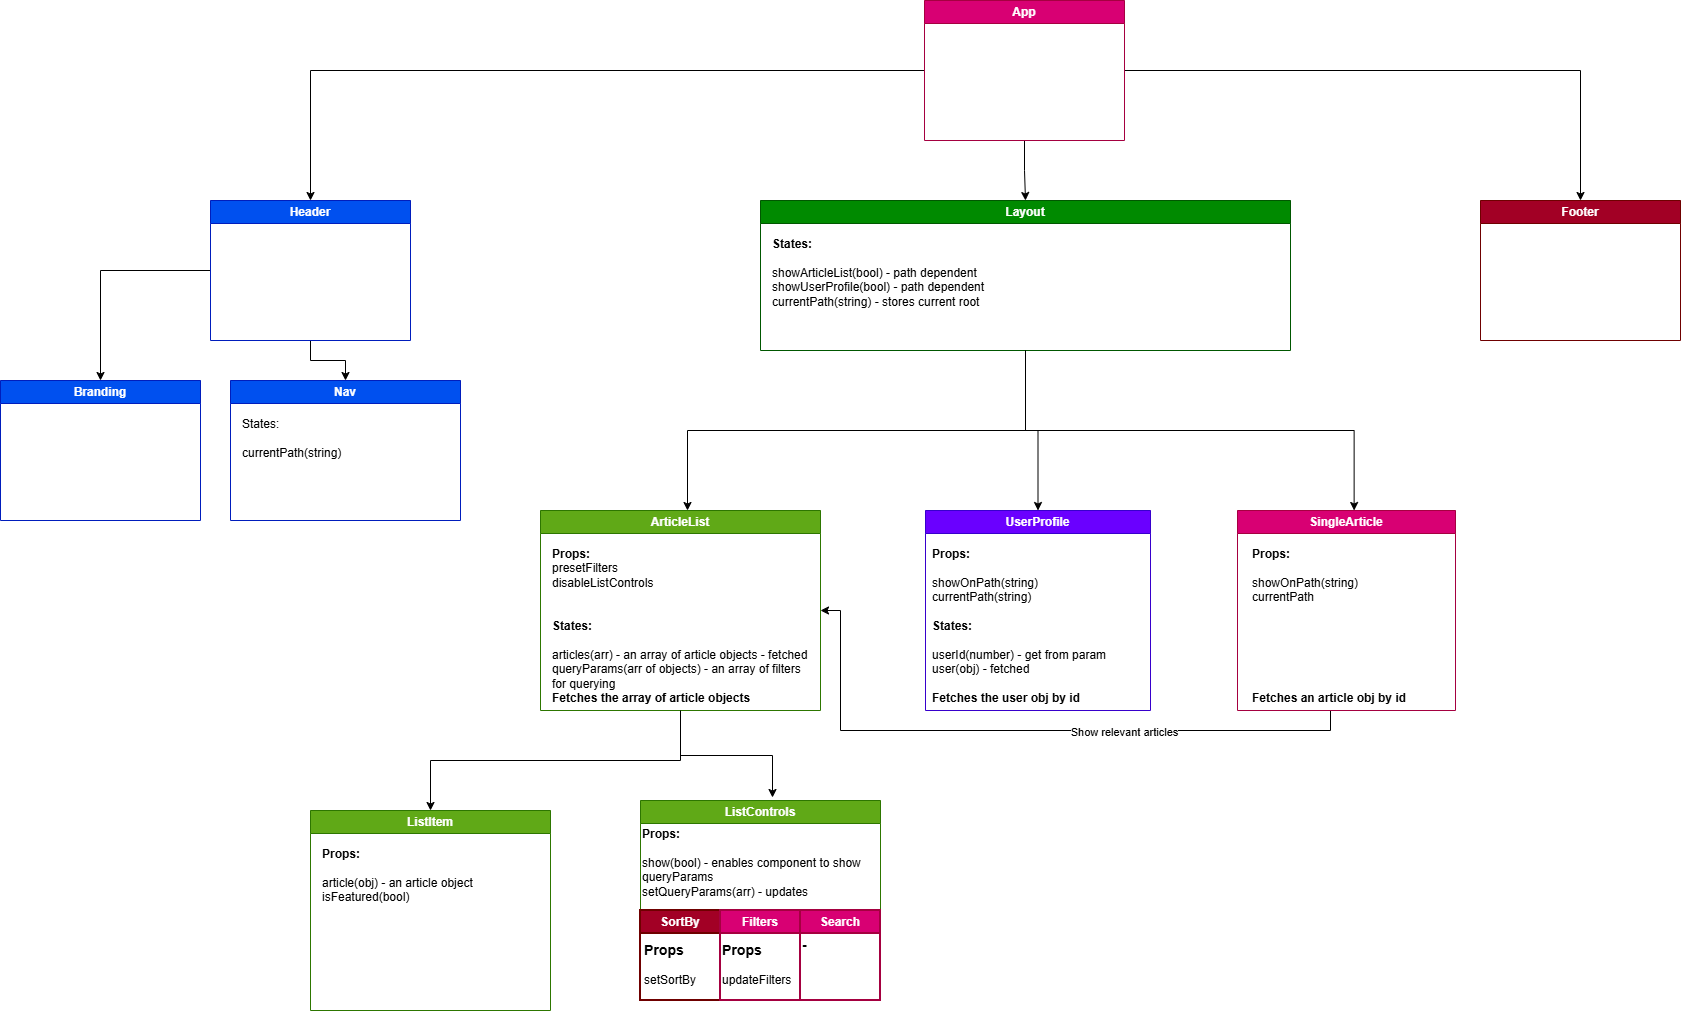

The diagram above was exported from draw.io. Its source (the exported page's mxGraphModel, read from the mxfile embedded in the PNG):
<mxGraphModel dx="2610" dy="1014" grid="1" gridSize="10" guides="1" tooltips="1" connect="1" arrows="1" fold="1" page="1" pageScale="1" pageWidth="827" pageHeight="1169" math="0" shadow="0">
  <root>
    <mxCell id="0" />
    <mxCell id="1" parent="0" />
    <mxCell id="xZk_iPwpQ_DqKNLEQ03R-12" edge="1" parent="1" source="xZk_iPwpQ_DqKNLEQ03R-5" style="edgeStyle=orthogonalEdgeStyle;rounded=0;orthogonalLoop=1;jettySize=auto;html=1;entryX=0.5;entryY=0;entryDx=0;entryDy=0;" target="xZk_iPwpQ_DqKNLEQ03R-6">
      <mxGeometry relative="1" as="geometry" />
    </mxCell>
    <mxCell id="xZk_iPwpQ_DqKNLEQ03R-13" edge="1" parent="1" source="xZk_iPwpQ_DqKNLEQ03R-5" style="edgeStyle=orthogonalEdgeStyle;rounded=0;orthogonalLoop=1;jettySize=auto;html=1;entryX=0.5;entryY=0;entryDx=0;entryDy=0;" target="xZk_iPwpQ_DqKNLEQ03R-8">
      <mxGeometry relative="1" as="geometry" />
    </mxCell>
    <mxCell id="xZk_iPwpQ_DqKNLEQ03R-14" edge="1" parent="1" source="xZk_iPwpQ_DqKNLEQ03R-5" style="edgeStyle=orthogonalEdgeStyle;rounded=0;orthogonalLoop=1;jettySize=auto;html=1;exitX=0.5;exitY=1;exitDx=0;exitDy=0;entryX=0.5;entryY=0;entryDx=0;entryDy=0;" target="xZk_iPwpQ_DqKNLEQ03R-7">
      <mxGeometry relative="1" as="geometry" />
    </mxCell>
    <mxCell id="xZk_iPwpQ_DqKNLEQ03R-5" parent="1" style="swimlane;whiteSpace=wrap;html=1;fillColor=#d80073;fontColor=#ffffff;strokeColor=#A50040;" value="App" vertex="1">
      <mxGeometry height="140" width="200" x="314" y="20" as="geometry" />
    </mxCell>
    <mxCell id="xZk_iPwpQ_DqKNLEQ03R-16" edge="1" parent="1" source="xZk_iPwpQ_DqKNLEQ03R-6" style="edgeStyle=orthogonalEdgeStyle;rounded=0;orthogonalLoop=1;jettySize=auto;html=1;entryX=0.5;entryY=0;entryDx=0;entryDy=0;" target="xZk_iPwpQ_DqKNLEQ03R-10">
      <mxGeometry relative="1" as="geometry" />
    </mxCell>
    <mxCell id="xZk_iPwpQ_DqKNLEQ03R-17" edge="1" parent="1" source="xZk_iPwpQ_DqKNLEQ03R-6" style="edgeStyle=orthogonalEdgeStyle;rounded=0;orthogonalLoop=1;jettySize=auto;html=1;" target="xZk_iPwpQ_DqKNLEQ03R-11">
      <mxGeometry relative="1" as="geometry" />
    </mxCell>
    <mxCell id="xZk_iPwpQ_DqKNLEQ03R-6" parent="1" style="swimlane;whiteSpace=wrap;html=1;fillColor=#0050ef;fontColor=#ffffff;strokeColor=#001DBC;startSize=23;" value="Header" vertex="1">
      <mxGeometry height="140" width="200" x="-400" y="220" as="geometry" />
    </mxCell>
    <mxCell id="xZk_iPwpQ_DqKNLEQ03R-29" edge="1" parent="1" source="xZk_iPwpQ_DqKNLEQ03R-7" style="edgeStyle=orthogonalEdgeStyle;rounded=0;orthogonalLoop=1;jettySize=auto;html=1;entryX=0.5;entryY=0;entryDx=0;entryDy=0;" target="xZk_iPwpQ_DqKNLEQ03R-27">
      <mxGeometry relative="1" as="geometry" />
    </mxCell>
    <mxCell id="xZk_iPwpQ_DqKNLEQ03R-7" parent="1" style="swimlane;whiteSpace=wrap;html=1;fillColor=#008a00;fontColor=#ffffff;strokeColor=#005700;" value="Layout" vertex="1">
      <mxGeometry height="150" width="530" x="150" y="220" as="geometry" />
    </mxCell>
    <mxCell id="xZk_iPwpQ_DqKNLEQ03R-20" parent="xZk_iPwpQ_DqKNLEQ03R-7" style="text;html=1;whiteSpace=wrap;strokeColor=none;fillColor=none;align=left;verticalAlign=top;rounded=0;" value="&lt;b&gt;States:&lt;/b&gt;&lt;div&gt;&lt;br&gt;&lt;/div&gt;&lt;div&gt;showArticleList(bool) - path dependent&lt;/div&gt;&lt;div&gt;showUserProfile(bool) - path dependent&lt;/div&gt;&lt;div&gt;currentPath(string) - stores current root&lt;/div&gt;" vertex="1">
      <mxGeometry height="100" width="220" x="10" y="30" as="geometry" />
    </mxCell>
    <mxCell id="xZk_iPwpQ_DqKNLEQ03R-8" parent="1" style="swimlane;whiteSpace=wrap;html=1;fillColor=#a20025;fontColor=#ffffff;strokeColor=#6F0000;" value="Footer" vertex="1">
      <mxGeometry height="140" width="200" x="870" y="220" as="geometry" />
    </mxCell>
    <mxCell id="xZk_iPwpQ_DqKNLEQ03R-10" parent="1" style="swimlane;whiteSpace=wrap;html=1;fillColor=#0050ef;fontColor=#ffffff;strokeColor=#001DBC;startSize=23;" value="Branding" vertex="1">
      <mxGeometry height="140" width="200" x="-610" y="400" as="geometry" />
    </mxCell>
    <mxCell id="xZk_iPwpQ_DqKNLEQ03R-11" parent="1" style="swimlane;whiteSpace=wrap;html=1;fillColor=#0050ef;fontColor=#ffffff;strokeColor=#001DBC;startSize=23;" value="Nav" vertex="1">
      <mxGeometry height="140" width="230" x="-380" y="400" as="geometry" />
    </mxCell>
    <mxCell id="xZk_iPwpQ_DqKNLEQ03R-19" parent="xZk_iPwpQ_DqKNLEQ03R-11" style="text;html=1;whiteSpace=wrap;strokeColor=none;fillColor=none;align=left;verticalAlign=top;rounded=0;" value="States:&lt;div&gt;&lt;br&gt;&lt;/div&gt;&lt;div&gt;currentPath(string)&lt;/div&gt;" vertex="1">
      <mxGeometry height="100" width="220" x="10" y="30" as="geometry" />
    </mxCell>
    <mxCell id="xZk_iPwpQ_DqKNLEQ03R-25" edge="1" parent="1" source="xZk_iPwpQ_DqKNLEQ03R-21" style="edgeStyle=orthogonalEdgeStyle;rounded=0;orthogonalLoop=1;jettySize=auto;html=1;entryX=0.5;entryY=0;entryDx=0;entryDy=0;" target="xZk_iPwpQ_DqKNLEQ03R-22">
      <mxGeometry relative="1" as="geometry" />
    </mxCell>
    <mxCell id="xZk_iPwpQ_DqKNLEQ03R-21" parent="1" style="swimlane;whiteSpace=wrap;html=1;fillColor=#60a917;fontColor=#ffffff;strokeColor=#2D7600;" value="ArticleList" vertex="1">
      <mxGeometry height="200" width="280" x="-70" y="530" as="geometry" />
    </mxCell>
    <mxCell id="xZk_iPwpQ_DqKNLEQ03R-35" parent="xZk_iPwpQ_DqKNLEQ03R-21" style="text;html=1;whiteSpace=wrap;strokeColor=none;fillColor=none;align=left;verticalAlign=top;rounded=0;" value="&lt;b&gt;Props:&lt;/b&gt;&lt;div&gt;presetFilters&lt;/div&gt;&lt;div&gt;disableListControls&lt;/div&gt;&lt;div&gt;&lt;br&gt;&lt;/div&gt;&lt;div&gt;&lt;br&gt;&lt;/div&gt;&lt;div&gt;&lt;b&gt;States:&lt;/b&gt;&lt;/div&gt;&lt;div&gt;&lt;br&gt;&lt;/div&gt;&lt;div&gt;articles(arr) - an array of article objects - fetched&lt;/div&gt;&lt;div&gt;queryParams(arr of objects) - an array of filters for querying&lt;br&gt;&lt;/div&gt;&lt;div&gt;&lt;b&gt;Fetches the array of article objects&lt;/b&gt;&lt;/div&gt;" vertex="1">
      <mxGeometry height="170" width="260" x="10" y="30" as="geometry" />
    </mxCell>
    <mxCell id="xZk_iPwpQ_DqKNLEQ03R-22" parent="1" style="swimlane;whiteSpace=wrap;html=1;fillColor=#60a917;strokeColor=#2D7600;fontColor=#ffffff;" value="ListItem" vertex="1">
      <mxGeometry height="200" width="240" x="-300" y="830" as="geometry" />
    </mxCell>
    <mxCell id="xZk_iPwpQ_DqKNLEQ03R-32" parent="xZk_iPwpQ_DqKNLEQ03R-22" style="text;html=1;whiteSpace=wrap;strokeColor=none;fillColor=none;align=left;verticalAlign=top;rounded=0;" value="&lt;b&gt;Props:&lt;/b&gt;&lt;div&gt;&lt;br&gt;&lt;/div&gt;&lt;div&gt;article(obj) - an article object&lt;/div&gt;&lt;div&gt;isFeatured(bool)&lt;/div&gt;" vertex="1">
      <mxGeometry height="140" width="220" x="10" y="30" as="geometry" />
    </mxCell>
    <mxCell id="xZk_iPwpQ_DqKNLEQ03R-23" parent="1" style="swimlane;whiteSpace=wrap;html=1;fillColor=#60a917;strokeColor=#2D7600;fontColor=#ffffff;" value="ListControls" vertex="1">
      <mxGeometry height="200" width="240" x="30" y="820" as="geometry" />
    </mxCell>
    <mxCell id="xZk_iPwpQ_DqKNLEQ03R-36" parent="xZk_iPwpQ_DqKNLEQ03R-23" style="text;html=1;whiteSpace=wrap;strokeColor=none;fillColor=none;align=left;verticalAlign=top;rounded=0;" value="&lt;b&gt;Props:&lt;/b&gt;&lt;div&gt;&lt;br&gt;&lt;/div&gt;&lt;div&gt;show(bool) - enables component to show&lt;/div&gt;&lt;div&gt;queryParams&lt;/div&gt;&lt;div&gt;setQueryParams(arr) - updates&amp;nbsp;&lt;/div&gt;" vertex="1">
      <mxGeometry height="80" width="230" y="20" as="geometry" />
    </mxCell>
    <mxCell id="xZk_iPwpQ_DqKNLEQ03R-39" parent="xZk_iPwpQ_DqKNLEQ03R-23" style="swimlane;whiteSpace=wrap;html=1;fillColor=#a20025;fontColor=#ffffff;strokeColor=#6F0000;strokeWidth=2;" value="SortBy" vertex="1">
      <mxGeometry height="90" width="80" y="110" as="geometry">
        <mxRectangle height="30" width="80" x="294" y="30" as="alternateBounds" />
      </mxGeometry>
    </mxCell>
    <mxCell id="xZk_iPwpQ_DqKNLEQ03R-40" parent="xZk_iPwpQ_DqKNLEQ03R-39" style="text;html=1;whiteSpace=wrap;overflow=hidden;rounded=0;" value="&lt;h3 style=&quot;margin-top: 0px;&quot;&gt;Props&lt;/h3&gt;&lt;p&gt;setSortBy&lt;/p&gt;" vertex="1">
      <mxGeometry height="60" width="76" x="2" y="25" as="geometry" />
    </mxCell>
    <mxCell id="xZk_iPwpQ_DqKNLEQ03R-41" parent="xZk_iPwpQ_DqKNLEQ03R-23" style="swimlane;whiteSpace=wrap;html=1;fillColor=#d80073;fontColor=#ffffff;strokeColor=#A50040;strokeWidth=2;" value="Filters" vertex="1">
      <mxGeometry height="90" width="80" x="80" y="110" as="geometry">
        <mxRectangle height="90" width="70" x="140" y="45" as="alternateBounds" />
      </mxGeometry>
    </mxCell>
    <mxCell id="xZk_iPwpQ_DqKNLEQ03R-42" parent="xZk_iPwpQ_DqKNLEQ03R-41" style="text;html=1;whiteSpace=wrap;overflow=hidden;rounded=0;" value="&lt;h3 style=&quot;margin-top: 0px;&quot;&gt;Props&lt;/h3&gt;&lt;p&gt;updateFilters&lt;/p&gt;" vertex="1">
      <mxGeometry height="65" width="80" y="25" as="geometry" />
    </mxCell>
    <mxCell id="xZk_iPwpQ_DqKNLEQ03R-43" parent="xZk_iPwpQ_DqKNLEQ03R-23" style="swimlane;whiteSpace=wrap;html=1;fillColor=#d80073;fontColor=#ffffff;strokeColor=#A50040;strokeWidth=2;" value="Search" vertex="1">
      <mxGeometry height="90" width="80" x="160" y="110" as="geometry">
        <mxRectangle height="90" width="70" x="140" y="45" as="alternateBounds" />
      </mxGeometry>
    </mxCell>
    <mxCell id="xZk_iPwpQ_DqKNLEQ03R-44" parent="xZk_iPwpQ_DqKNLEQ03R-43" style="text;html=1;whiteSpace=wrap;overflow=hidden;rounded=0;" value="&lt;h3 style=&quot;margin-top: 0px;&quot;&gt;-&lt;/h3&gt;" vertex="1">
      <mxGeometry height="70" width="80" y="20" as="geometry" />
    </mxCell>
    <mxCell id="xZk_iPwpQ_DqKNLEQ03R-24" edge="1" parent="1" source="xZk_iPwpQ_DqKNLEQ03R-7" style="edgeStyle=orthogonalEdgeStyle;rounded=0;orthogonalLoop=1;jettySize=auto;html=1;entryX=0.525;entryY=0;entryDx=0;entryDy=0;entryPerimeter=0;" target="xZk_iPwpQ_DqKNLEQ03R-21">
      <mxGeometry relative="1" as="geometry" />
    </mxCell>
    <mxCell id="xZk_iPwpQ_DqKNLEQ03R-26" edge="1" parent="1" source="xZk_iPwpQ_DqKNLEQ03R-21" style="edgeStyle=orthogonalEdgeStyle;rounded=0;orthogonalLoop=1;jettySize=auto;html=1;entryX=0.55;entryY=-0.015;entryDx=0;entryDy=0;entryPerimeter=0;" target="xZk_iPwpQ_DqKNLEQ03R-23">
      <mxGeometry relative="1" as="geometry" />
    </mxCell>
    <mxCell id="xZk_iPwpQ_DqKNLEQ03R-27" parent="1" style="swimlane;whiteSpace=wrap;html=1;fillColor=#6a00ff;fontColor=#ffffff;strokeColor=#3700CC;" value="UserProfile" vertex="1">
      <mxGeometry height="200" width="225" x="315" y="530" as="geometry" />
    </mxCell>
    <mxCell id="xZk_iPwpQ_DqKNLEQ03R-37" parent="xZk_iPwpQ_DqKNLEQ03R-27" style="text;html=1;whiteSpace=wrap;strokeColor=none;fillColor=none;align=left;verticalAlign=top;rounded=0;" value="&lt;b&gt;Props:&lt;/b&gt;&lt;div&gt;&lt;br&gt;&lt;/div&gt;&lt;div&gt;showOnPath(string)&lt;/div&gt;&lt;div&gt;currentPath(string)&lt;/div&gt;&lt;div&gt;&lt;b&gt;&lt;br&gt;&lt;/b&gt;&lt;/div&gt;&lt;div&gt;&lt;b&gt;States:&lt;/b&gt;&lt;/div&gt;&lt;div&gt;&lt;br&gt;&lt;/div&gt;&lt;div&gt;userId(number) - get from param&lt;/div&gt;&lt;div&gt;user(obj) - fetched&lt;/div&gt;&lt;div&gt;&lt;br&gt;&lt;/div&gt;&lt;div&gt;&lt;b&gt;Fetches the user obj by id&lt;/b&gt;&lt;/div&gt;" vertex="1">
      <mxGeometry height="160" width="205" x="5" y="30" as="geometry" />
    </mxCell>
    <mxCell id="xZk_iPwpQ_DqKNLEQ03R-33" edge="1" parent="1" source="xZk_iPwpQ_DqKNLEQ03R-28" style="edgeStyle=orthogonalEdgeStyle;rounded=0;orthogonalLoop=1;jettySize=auto;html=1;entryX=1;entryY=0.5;entryDx=0;entryDy=0;" target="xZk_iPwpQ_DqKNLEQ03R-21">
      <mxGeometry relative="1" as="geometry">
        <Array as="points">
          <mxPoint x="720" y="750" />
          <mxPoint x="230" y="750" />
          <mxPoint x="230" y="630" />
        </Array>
      </mxGeometry>
    </mxCell>
    <mxCell id="xZk_iPwpQ_DqKNLEQ03R-34" connectable="0" parent="xZk_iPwpQ_DqKNLEQ03R-33" style="edgeLabel;html=1;align=center;verticalAlign=middle;resizable=0;points=[];" value="Show relevant articles" vertex="1">
      <mxGeometry relative="1" x="-0.3053" y="1" as="geometry">
        <mxPoint as="offset" />
      </mxGeometry>
    </mxCell>
    <mxCell id="xZk_iPwpQ_DqKNLEQ03R-28" parent="1" style="swimlane;whiteSpace=wrap;html=1;fillColor=#d80073;fontColor=#ffffff;strokeColor=#A50040;" value="SingleArticle" vertex="1">
      <mxGeometry height="200" width="218" x="627" y="530" as="geometry" />
    </mxCell>
    <mxCell id="xZk_iPwpQ_DqKNLEQ03R-38" parent="xZk_iPwpQ_DqKNLEQ03R-28" style="text;html=1;whiteSpace=wrap;strokeColor=none;fillColor=none;align=left;verticalAlign=top;rounded=0;" value="&lt;div&gt;&lt;b style=&quot;background-color: transparent; color: light-dark(rgb(0, 0, 0), rgb(255, 255, 255));&quot;&gt;Props:&lt;/b&gt;&lt;/div&gt;&lt;div&gt;&lt;b style=&quot;background-color: transparent; color: light-dark(rgb(0, 0, 0), rgb(255, 255, 255));&quot;&gt;&lt;br&gt;&lt;/b&gt;&lt;/div&gt;&lt;div&gt;showOnPath(string)&lt;/div&gt;&lt;div&gt;&lt;span style=&quot;background-color: transparent; color: light-dark(rgb(0, 0, 0), rgb(255, 255, 255));&quot;&gt;currentPath&lt;/span&gt;&lt;/div&gt;&lt;div&gt;&lt;b style=&quot;background-color: transparent; color: light-dark(rgb(0, 0, 0), rgb(255, 255, 255));&quot;&gt;&lt;br&gt;&lt;/b&gt;&lt;/div&gt;&lt;div&gt;&lt;b style=&quot;background-color: transparent; color: light-dark(rgb(0, 0, 0), rgb(255, 255, 255));&quot;&gt;&lt;br&gt;&lt;/b&gt;&lt;/div&gt;&lt;div&gt;&lt;b style=&quot;background-color: transparent; color: light-dark(rgb(0, 0, 0), rgb(255, 255, 255));&quot;&gt;&lt;br&gt;&lt;/b&gt;&lt;/div&gt;&lt;div&gt;&lt;b style=&quot;background-color: transparent; color: light-dark(rgb(0, 0, 0), rgb(255, 255, 255));&quot;&gt;&lt;br&gt;&lt;/b&gt;&lt;/div&gt;&lt;div&gt;&lt;b style=&quot;background-color: transparent; color: light-dark(rgb(0, 0, 0), rgb(255, 255, 255));&quot;&gt;&lt;br&gt;&lt;/b&gt;&lt;/div&gt;&lt;div&gt;&lt;b style=&quot;background-color: transparent; color: light-dark(rgb(0, 0, 0), rgb(255, 255, 255));&quot;&gt;&lt;br&gt;&lt;/b&gt;&lt;/div&gt;&lt;div&gt;&lt;b style=&quot;background-color: transparent; color: light-dark(rgb(0, 0, 0), rgb(255, 255, 255));&quot;&gt;Fetches an article obj by id&lt;/b&gt;&lt;/div&gt;" vertex="1">
      <mxGeometry height="130" width="197" x="13" y="30" as="geometry" />
    </mxCell>
    <mxCell id="xZk_iPwpQ_DqKNLEQ03R-30" edge="1" parent="1" source="xZk_iPwpQ_DqKNLEQ03R-7" style="edgeStyle=orthogonalEdgeStyle;rounded=0;orthogonalLoop=1;jettySize=auto;html=1;entryX=0.535;entryY=0;entryDx=0;entryDy=0;entryPerimeter=0;" target="xZk_iPwpQ_DqKNLEQ03R-28">
      <mxGeometry relative="1" as="geometry" />
    </mxCell>
  </root>
</mxGraphModel>